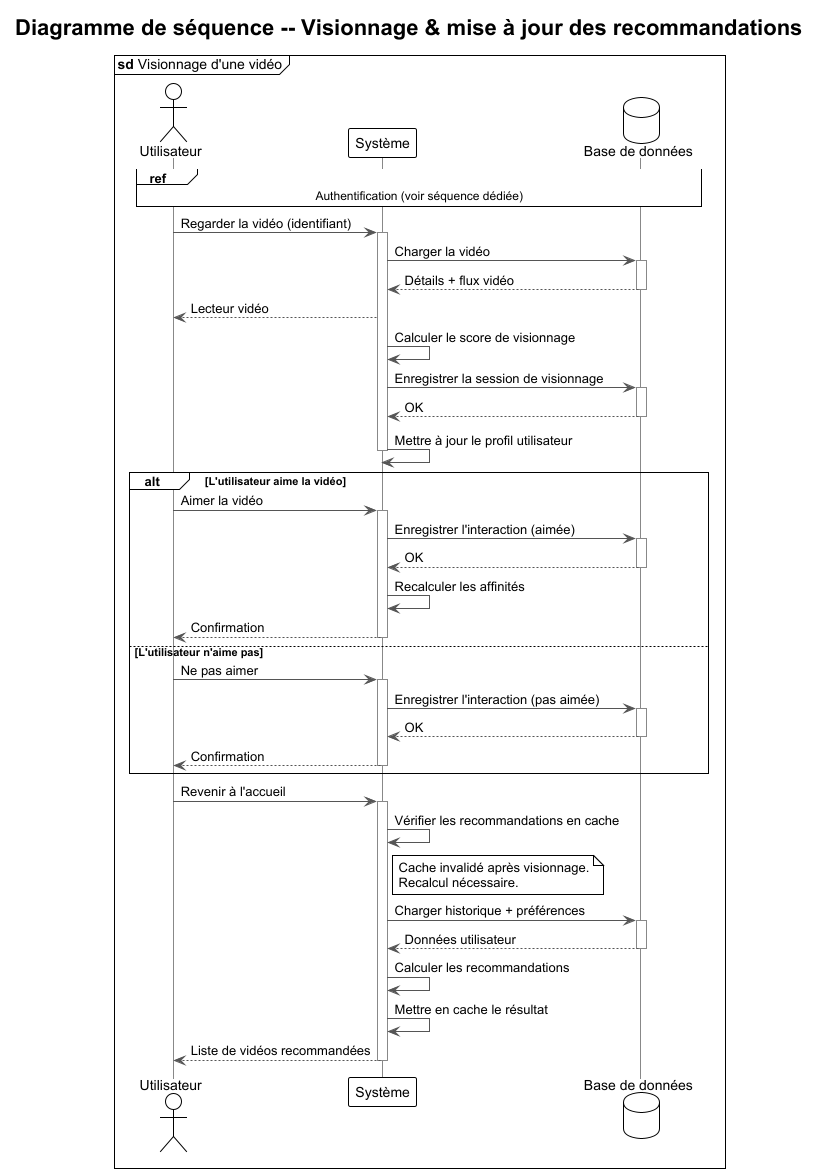

The diagram above was rendered by PlantUML. Its source (embedded in the PNG):
@startuml Sequence_Visionnage
!theme plain
skinparam backgroundColor #FFFFFF
skinparam defaultFontName Arial
skinparam SequenceArrowColor #555555
skinparam SequenceLifeLineBorderColor #888888
skinparam SequenceBoxBorderColor #333333

title Diagramme de séquence -- Visionnage & mise à jour des recommandations
mainframe **sd** Visionnage d'une vidéo

actor       "Utilisateur"     as U
participant "Système"         as S
database    "Base de données" as DB

ref over U, S, DB : Authentification (voir séquence dédiée)

' 1. Lecture de la vidéo
U -> S : Regarder la vidéo (identifiant)
activate S
S -> DB : Charger la vidéo
activate DB
DB --> S : Détails + flux vidéo
deactivate DB
S --> U : Lecteur vidéo

' 2. Suivi du visionnage (interne au système)
S -> S : Calculer le score de visionnage
S -> DB : Enregistrer la session de visionnage
activate DB
DB --> S : OK
deactivate DB
S -> S : Mettre à jour le profil utilisateur
deactivate S

' 3. Engagement (optionnel)
alt L'utilisateur aime la vidéo
  U -> S : Aimer la vidéo
  activate S
  S -> DB : Enregistrer l'interaction (aimée)
  activate DB
  DB --> S : OK
  deactivate DB
  S -> S : Recalculer les affinités
  S --> U : Confirmation
  deactivate S
else L'utilisateur n'aime pas
  U -> S : Ne pas aimer
  activate S
  S -> DB : Enregistrer l'interaction (pas aimée)
  activate DB
  DB --> S : OK
  deactivate DB
  S --> U : Confirmation
  deactivate S
end

' 4. Nouvelles recommandations
U -> S : Revenir à l'accueil
activate S
S -> S : Vérifier les recommandations en cache
note right of S
  Cache invalidé après visionnage.
  Recalcul nécessaire.
end note
S -> DB : Charger historique + préférences
activate DB
DB --> S : Données utilisateur
deactivate DB
S -> S : Calculer les recommandations
S -> S : Mettre en cache le résultat
S --> U : Liste de vidéos recommandées
deactivate S
@enduml